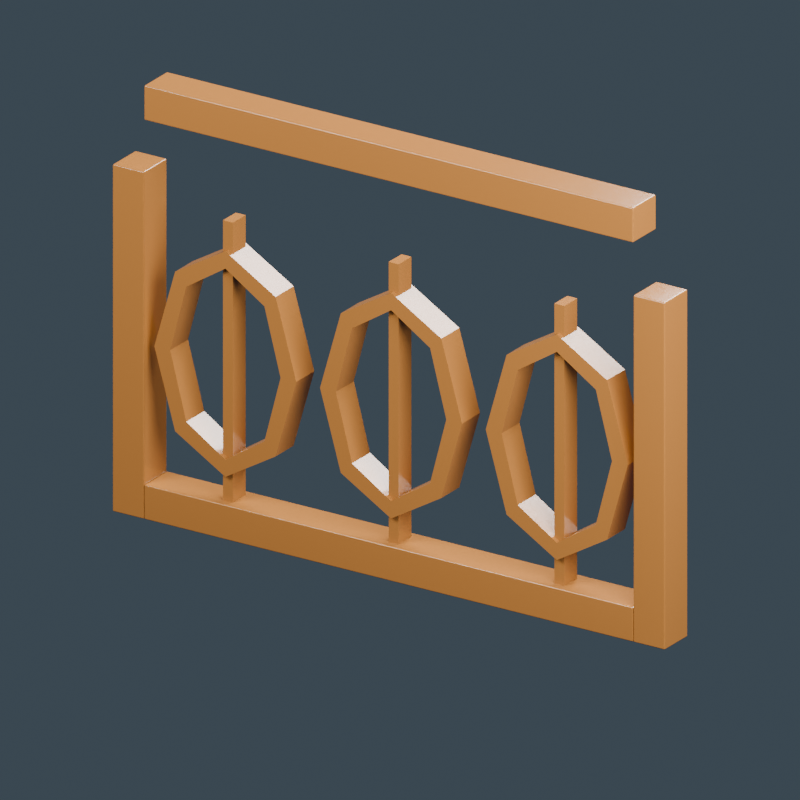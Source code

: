 # Source: source-edit.blend  (saved by Blender 4.0.36; exported with 4.5.12 LTS)
import bpy
from mathutils import Matrix  # noqa: F401  (used for matrix-valued properties, if any)

bpy.ops.wm.read_factory_settings(use_empty=True)
scene = bpy.context.scene
scene.name = 'Scene'

# ---- materials (node trees are filled in below, after node groups)
mat_golden_carved_timber = bpy.data.materials.new('Golden carved timber')
mat_golden_carved_timber.diffuse_color = (0.3185, 0.126, 0.02721, 1.0)

# ---- material node trees
mat_golden_carved_timber.use_nodes = True; mat_golden_carved_timber.node_tree.nodes.clear()
_N = mat_golden_carved_timber.node_tree.nodes; _L = mat_golden_carved_timber.node_tree.links
n0 = _N.new('ShaderNodeBsdfPrincipled'); n0.name = 'Principled BSDF'; n0.location = (10, 300)
n0.inputs[0].default_value = (0.3185, 0.126, 0.02721, 1.0)
n0.inputs[2].default_value = 0.17
n0.inputs[3].default_value = 1.45
n1 = _N.new('ShaderNodeOutputMaterial'); n1.name = 'Material Output'; n1.location = (300, 300)
_L.new(n0.outputs[0], n1.inputs[0])
n1.is_active_output = True

# ---- world
world_slate_studio = bpy.data.worlds.new('Slate studio'); scene.world = world_slate_studio
world_slate_studio.use_nodes = True; world_slate_studio.node_tree.nodes.clear()
_N = world_slate_studio.node_tree.nodes; _L = world_slate_studio.node_tree.links
n0 = _N.new('ShaderNodeBackground'); n0.name = 'Background'; n0.location = (10, 300)
n0.inputs[0].default_value = (0.1, 0.14, 0.18, 1.0)
n0.inputs[1].default_value = 0.5
n1 = _N.new('ShaderNodeOutputWorld'); n1.name = 'World Output'; n1.location = (300, 300)
_L.new(n0.outputs[0], n1.inputs[0])
n1.is_active_output = True
world_slate_studio.use_sun_shadow = False
world_slate_studio.sun_shadow_jitter_overblur = 0.0

# ---- cameras
cam_camera = bpy.data.cameras.new('Camera')
cam_camera.type = 'ORTHO'
cam_camera.ortho_scale = 1.7

# ---- lights
light_area = bpy.data.lights.new('Area', 'AREA')
light_area.transmission_factor = 0.0
light_area.energy = 234.8
light_area.shadow_maximum_resolution = 0.006
light_area.use_absolute_resolution = True
light_area.size = 1.7
light_area.size_y = 1.0
light_area_001 = bpy.data.lights.new('Area.001', 'AREA')
light_area_001.transmission_factor = 0.0
light_area_001.energy = 162.6
light_area_001.shadow_maximum_resolution = 0.006
light_area_001.use_absolute_resolution = True
light_area_001.size = 1.7
light_area_001.size_y = 1.0
light_area_002 = bpy.data.lights.new('Area.002', 'AREA')
light_area_002.transmission_factor = 0.0
light_area_002.energy = 270.9
light_area_002.shadow_maximum_resolution = 0.006
light_area_002.use_absolute_resolution = True
light_area_002.size = 1.7
light_area_002.size_y = 1.0

# ---- meshes
me_cube = bpy.data.meshes.new('Cube')
me_cube.from_pydata([(-0.04, -0.045, -0.4), (-0.04, -0.045, 0.4), (-0.04, 0.045, -0.4), (-0.04, 0.045, 0.4), (0.04, -0.045, -0.4), (0.04, -0.045, 0.4), (0.04, 0.045, -0.4), (0.04, 0.045, 0.4)], [], [(0, 1, 3, 2), (2, 3, 7, 6), (6, 7, 5, 4), (4, 5, 1, 0), (2, 6, 4, 0), (7, 3, 1, 5)])
_uv = me_cube.uv_layers.new(name='UVMap')
_uv.uv.foreach_set('vector', [0.375, 0.0, 0.625, 0.0, 0.625, 0.25, 0.375, 0.25, 0.375, 0.25, 0.625, 0.25, 0.625, 0.5, 0.375, 0.5, 0.375, 0.5, 0.625, 0.5, 0.625, 0.75, 0.375, 0.75, 0.375, 0.75, 0.625, 0.75, 0.625, 1.0, 0.375, 1.0, 0.125, 0.5, 0.375, 0.5, 0.375, 0.75, 0.125, 0.75, 0.625, 0.5, 0.875, 0.5, 0.875, 0.75, 0.625, 0.75])
me_cube.materials.append(mat_golden_carved_timber)
me_cube.update()
me_cube_001 = bpy.data.meshes.new('Cube.001')
me_cube_001.from_pydata([(-0.04, -0.045, -0.4), (-0.04, -0.045, 0.4), (-0.04, 0.045, -0.4), (-0.04, 0.045, 0.4), (0.04, -0.045, -0.4), (0.04, -0.045, 0.4), (0.04, 0.045, -0.4), (0.04, 0.045, 0.4)], [], [(0, 1, 3, 2), (2, 3, 7, 6), (6, 7, 5, 4), (4, 5, 1, 0), (2, 6, 4, 0), (7, 3, 1, 5)])
_uv = me_cube_001.uv_layers.new(name='UVMap')
_uv.uv.foreach_set('vector', [0.375, 0.0, 0.625, 0.0, 0.625, 0.25, 0.375, 0.25, 0.375, 0.25, 0.625, 0.25, 0.625, 0.5, 0.375, 0.5, 0.375, 0.5, 0.625, 0.5, 0.625, 0.75, 0.375, 0.75, 0.375, 0.75, 0.625, 0.75, 0.625, 1.0, 0.375, 1.0, 0.125, 0.5, 0.375, 0.5, 0.375, 0.75, 0.125, 0.75, 0.625, 0.5, 0.875, 0.5, 0.875, 0.75, 0.625, 0.75])
me_cube_001.materials.append(mat_golden_carved_timber)
me_cube_001.update()
me_cube_002 = bpy.data.meshes.new('Cube.002')
me_cube_002.from_pydata([(-0.62, -0.045, -0.04), (-0.62, -0.045, 0.04), (-0.62, 0.045, -0.04), (-0.62, 0.045, 0.04), (0.62, -0.045, -0.04), (0.62, -0.045, 0.04), (0.62, 0.045, -0.04), (0.62, 0.045, 0.04)], [], [(0, 1, 3, 2), (2, 3, 7, 6), (6, 7, 5, 4), (4, 5, 1, 0), (2, 6, 4, 0), (7, 3, 1, 5)])
_uv = me_cube_002.uv_layers.new(name='UVMap')
_uv.uv.foreach_set('vector', [0.375, 0.0, 0.625, 0.0, 0.625, 0.25, 0.375, 0.25, 0.375, 0.25, 0.625, 0.25, 0.625, 0.5, 0.375, 0.5, 0.375, 0.5, 0.625, 0.5, 0.625, 0.75, 0.375, 0.75, 0.375, 0.75, 0.625, 0.75, 0.625, 1.0, 0.375, 1.0, 0.125, 0.5, 0.375, 0.5, 0.375, 0.75, 0.125, 0.75, 0.625, 0.5, 0.875, 0.5, 0.875, 0.75, 0.625, 0.75])
me_cube_002.materials.append(mat_golden_carved_timber)
me_cube_002.update()
me_cube_003 = bpy.data.meshes.new('Cube.003')
me_cube_003.from_pydata([(-0.62, -0.045, -0.04), (-0.62, -0.045, 0.04), (-0.62, 0.045, -0.04), (-0.62, 0.045, 0.04), (0.62, -0.045, -0.04), (0.62, -0.045, 0.04), (0.62, 0.045, -0.04), (0.62, 0.045, 0.04)], [], [(0, 1, 3, 2), (2, 3, 7, 6), (6, 7, 5, 4), (4, 5, 1, 0), (2, 6, 4, 0), (7, 3, 1, 5)])
_uv = me_cube_003.uv_layers.new(name='UVMap')
_uv.uv.foreach_set('vector', [0.375, 0.0, 0.625, 0.0, 0.625, 0.25, 0.375, 0.25, 0.375, 0.25, 0.625, 0.25, 0.625, 0.5, 0.375, 0.5, 0.375, 0.5, 0.625, 0.5, 0.625, 0.75, 0.375, 0.75, 0.375, 0.75, 0.625, 0.75, 0.625, 1.0, 0.375, 1.0, 0.125, 0.5, 0.375, 0.5, 0.375, 0.75, 0.125, 0.75, 0.625, 0.5, 0.875, 0.5, 0.875, 0.75, 0.625, 0.75])
me_cube_003.materials.append(mat_golden_carved_timber)
me_cube_003.update()
me_carve_petal = bpy.data.meshes.new('CARVE_Petal')
me_carve_petal.from_pydata([(-0.24, -0.035, 0.4), (-0.2927, -0.035, 0.5838), (-0.321, -0.035, 0.5556), (-0.28, -0.035, 0.4), (-0.24, 0.035, 0.4), (-0.2927, 0.035, 0.5838), (-0.321, 0.035, 0.5556), (-0.28, 0.035, 0.4)], [], [(0, 1, 2, 3), (4, 7, 6, 5), (0, 4, 5, 1), (1, 5, 6, 2), (2, 6, 7, 3), (3, 7, 4, 0)])
me_carve_petal.materials.append(mat_golden_carved_timber)
me_carve_petal.update()
me_carve_petal_001 = bpy.data.meshes.new('CARVE_Petal.001')
me_carve_petal_001.from_pydata([(-0.2927, -0.035, 0.5838), (-0.42, -0.035, 0.66), (-0.42, -0.035, 0.62), (-0.321, -0.035, 0.5556), (-0.2927, 0.035, 0.5838), (-0.42, 0.035, 0.66), (-0.42, 0.035, 0.62), (-0.321, 0.035, 0.5556)], [], [(0, 1, 2, 3), (4, 7, 6, 5), (0, 4, 5, 1), (1, 5, 6, 2), (2, 6, 7, 3), (3, 7, 4, 0)])
me_carve_petal_001.materials.append(mat_golden_carved_timber)
me_carve_petal_001.update()
me_carve_petal_002 = bpy.data.meshes.new('CARVE_Petal.002')
me_carve_petal_002.from_pydata([(-0.42, -0.035, 0.66), (-0.5473, -0.035, 0.5838), (-0.519, -0.035, 0.5556), (-0.42, -0.035, 0.62), (-0.42, 0.035, 0.66), (-0.5473, 0.035, 0.5838), (-0.519, 0.035, 0.5556), (-0.42, 0.035, 0.62)], [], [(0, 1, 2, 3), (4, 7, 6, 5), (0, 4, 5, 1), (1, 5, 6, 2), (2, 6, 7, 3), (3, 7, 4, 0)])
me_carve_petal_002.materials.append(mat_golden_carved_timber)
me_carve_petal_002.update()
me_carve_petal_003 = bpy.data.meshes.new('CARVE_Petal.003')
me_carve_petal_003.from_pydata([(-0.5473, -0.035, 0.5838), (-0.6, -0.035, 0.4), (-0.56, -0.035, 0.4), (-0.519, -0.035, 0.5556), (-0.5473, 0.035, 0.5838), (-0.6, 0.035, 0.4), (-0.56, 0.035, 0.4), (-0.519, 0.035, 0.5556)], [], [(0, 1, 2, 3), (4, 7, 6, 5), (0, 4, 5, 1), (1, 5, 6, 2), (2, 6, 7, 3), (3, 7, 4, 0)])
me_carve_petal_003.materials.append(mat_golden_carved_timber)
me_carve_petal_003.update()
me_carve_petal_004 = bpy.data.meshes.new('CARVE_Petal.004')
me_carve_petal_004.from_pydata([(-0.6, -0.035, 0.4), (-0.5473, -0.035, 0.2162), (-0.519, -0.035, 0.2444), (-0.56, -0.035, 0.4), (-0.6, 0.035, 0.4), (-0.5473, 0.035, 0.2162), (-0.519, 0.035, 0.2444), (-0.56, 0.035, 0.4)], [], [(0, 1, 2, 3), (4, 7, 6, 5), (0, 4, 5, 1), (1, 5, 6, 2), (2, 6, 7, 3), (3, 7, 4, 0)])
me_carve_petal_004.materials.append(mat_golden_carved_timber)
me_carve_petal_004.update()
me_carve_petal_005 = bpy.data.meshes.new('CARVE_Petal.005')
me_carve_petal_005.from_pydata([(-0.5473, -0.035, 0.2162), (-0.42, -0.035, 0.14), (-0.42, -0.035, 0.18), (-0.519, -0.035, 0.2444), (-0.5473, 0.035, 0.2162), (-0.42, 0.035, 0.14), (-0.42, 0.035, 0.18), (-0.519, 0.035, 0.2444)], [], [(0, 1, 2, 3), (4, 7, 6, 5), (0, 4, 5, 1), (1, 5, 6, 2), (2, 6, 7, 3), (3, 7, 4, 0)])
me_carve_petal_005.materials.append(mat_golden_carved_timber)
me_carve_petal_005.update()
me_carve_petal_006 = bpy.data.meshes.new('CARVE_Petal.006')
me_carve_petal_006.from_pydata([(-0.42, -0.035, 0.14), (-0.2927, -0.035, 0.2162), (-0.321, -0.035, 0.2444), (-0.42, -0.035, 0.18), (-0.42, 0.035, 0.14), (-0.2927, 0.035, 0.2162), (-0.321, 0.035, 0.2444), (-0.42, 0.035, 0.18)], [], [(0, 1, 2, 3), (4, 7, 6, 5), (0, 4, 5, 1), (1, 5, 6, 2), (2, 6, 7, 3), (3, 7, 4, 0)])
me_carve_petal_006.materials.append(mat_golden_carved_timber)
me_carve_petal_006.update()
me_carve_petal_007 = bpy.data.meshes.new('CARVE_Petal.007')
me_carve_petal_007.from_pydata([(-0.2927, -0.035, 0.2162), (-0.24, -0.035, 0.4), (-0.28, -0.035, 0.4), (-0.321, -0.035, 0.2444), (-0.2927, 0.035, 0.2162), (-0.24, 0.035, 0.4), (-0.28, 0.035, 0.4), (-0.321, 0.035, 0.2444)], [], [(0, 1, 2, 3), (4, 7, 6, 5), (0, 4, 5, 1), (1, 5, 6, 2), (2, 6, 7, 3), (3, 7, 4, 0)])
me_carve_petal_007.materials.append(mat_golden_carved_timber)
me_carve_petal_007.update()
me_cube_004 = bpy.data.meshes.new('Cube.004')
me_cube_004.from_pydata([(-0.0125, -0.025, -0.325), (-0.0125, -0.025, 0.325), (-0.0125, 0.025, -0.325), (-0.0125, 0.025, 0.325), (0.0125, -0.025, -0.325), (0.0125, -0.025, 0.325), (0.0125, 0.025, -0.325), (0.0125, 0.025, 0.325)], [], [(0, 1, 3, 2), (2, 3, 7, 6), (6, 7, 5, 4), (4, 5, 1, 0), (2, 6, 4, 0), (7, 3, 1, 5)])
_uv = me_cube_004.uv_layers.new(name='UVMap')
_uv.uv.foreach_set('vector', [0.375, 0.0, 0.625, 0.0, 0.625, 0.25, 0.375, 0.25, 0.375, 0.25, 0.625, 0.25, 0.625, 0.5, 0.375, 0.5, 0.375, 0.5, 0.625, 0.5, 0.625, 0.75, 0.375, 0.75, 0.375, 0.75, 0.625, 0.75, 0.625, 1.0, 0.375, 1.0, 0.125, 0.5, 0.375, 0.5, 0.375, 0.75, 0.125, 0.75, 0.625, 0.5, 0.875, 0.5, 0.875, 0.75, 0.625, 0.75])
me_cube_004.materials.append(mat_golden_carved_timber)
me_cube_004.update()
me_carve_petal_008 = bpy.data.meshes.new('CARVE_Petal.008')
me_carve_petal_008.from_pydata([(0.18, -0.035, 0.4), (0.1273, -0.035, 0.5838), (0.09899, -0.035, 0.5556), (0.14, -0.035, 0.4), (0.18, 0.035, 0.4), (0.1273, 0.035, 0.5838), (0.09899, 0.035, 0.5556), (0.14, 0.035, 0.4)], [], [(0, 1, 2, 3), (4, 7, 6, 5), (0, 4, 5, 1), (1, 5, 6, 2), (2, 6, 7, 3), (3, 7, 4, 0)])
me_carve_petal_008.materials.append(mat_golden_carved_timber)
me_carve_petal_008.update()
me_carve_petal_009 = bpy.data.meshes.new('CARVE_Petal.009')
me_carve_petal_009.from_pydata([(0.1273, -0.035, 0.5838), (1.102e-17, -0.035, 0.66), (8.573e-18, -0.035, 0.62), (0.09899, -0.035, 0.5556), (0.1273, 0.035, 0.5838), (1.102e-17, 0.035, 0.66), (8.573e-18, 0.035, 0.62), (0.09899, 0.035, 0.5556)], [], [(0, 1, 2, 3), (4, 7, 6, 5), (0, 4, 5, 1), (1, 5, 6, 2), (2, 6, 7, 3), (3, 7, 4, 0)])
me_carve_petal_009.materials.append(mat_golden_carved_timber)
me_carve_petal_009.update()
me_carve_petal_010 = bpy.data.meshes.new('CARVE_Petal.010')
me_carve_petal_010.from_pydata([(1.102e-17, -0.035, 0.66), (-0.1273, -0.035, 0.5838), (-0.09899, -0.035, 0.5556), (8.573e-18, -0.035, 0.62), (1.102e-17, 0.035, 0.66), (-0.1273, 0.035, 0.5838), (-0.09899, 0.035, 0.5556), (8.573e-18, 0.035, 0.62)], [], [(0, 1, 2, 3), (4, 7, 6, 5), (0, 4, 5, 1), (1, 5, 6, 2), (2, 6, 7, 3), (3, 7, 4, 0)])
me_carve_petal_010.materials.append(mat_golden_carved_timber)
me_carve_petal_010.update()
me_carve_petal_011 = bpy.data.meshes.new('CARVE_Petal.011')
me_carve_petal_011.from_pydata([(-0.1273, -0.035, 0.5838), (-0.18, -0.035, 0.4), (-0.14, -0.035, 0.4), (-0.09899, -0.035, 0.5556), (-0.1273, 0.035, 0.5838), (-0.18, 0.035, 0.4), (-0.14, 0.035, 0.4), (-0.09899, 0.035, 0.5556)], [], [(0, 1, 2, 3), (4, 7, 6, 5), (0, 4, 5, 1), (1, 5, 6, 2), (2, 6, 7, 3), (3, 7, 4, 0)])
me_carve_petal_011.materials.append(mat_golden_carved_timber)
me_carve_petal_011.update()
me_carve_petal_012 = bpy.data.meshes.new('CARVE_Petal.012')
me_carve_petal_012.from_pydata([(-0.18, -0.035, 0.4), (-0.1273, -0.035, 0.2162), (-0.09899, -0.035, 0.2444), (-0.14, -0.035, 0.4), (-0.18, 0.035, 0.4), (-0.1273, 0.035, 0.2162), (-0.09899, 0.035, 0.2444), (-0.14, 0.035, 0.4)], [], [(0, 1, 2, 3), (4, 7, 6, 5), (0, 4, 5, 1), (1, 5, 6, 2), (2, 6, 7, 3), (3, 7, 4, 0)])
me_carve_petal_012.materials.append(mat_golden_carved_timber)
me_carve_petal_012.update()
me_carve_petal_013 = bpy.data.meshes.new('CARVE_Petal.013')
me_carve_petal_013.from_pydata([(-0.1273, -0.035, 0.2162), (-3.307e-17, -0.035, 0.14), (-2.572e-17, -0.035, 0.18), (-0.09899, -0.035, 0.2444), (-0.1273, 0.035, 0.2162), (-3.307e-17, 0.035, 0.14), (-2.572e-17, 0.035, 0.18), (-0.09899, 0.035, 0.2444)], [], [(0, 1, 2, 3), (4, 7, 6, 5), (0, 4, 5, 1), (1, 5, 6, 2), (2, 6, 7, 3), (3, 7, 4, 0)])
me_carve_petal_013.materials.append(mat_golden_carved_timber)
me_carve_petal_013.update()
me_carve_petal_014 = bpy.data.meshes.new('CARVE_Petal.014')
me_carve_petal_014.from_pydata([(-3.307e-17, -0.035, 0.14), (0.1273, -0.035, 0.2162), (0.09899, -0.035, 0.2444), (-2.572e-17, -0.035, 0.18), (-3.307e-17, 0.035, 0.14), (0.1273, 0.035, 0.2162), (0.09899, 0.035, 0.2444), (-2.572e-17, 0.035, 0.18)], [], [(0, 1, 2, 3), (4, 7, 6, 5), (0, 4, 5, 1), (1, 5, 6, 2), (2, 6, 7, 3), (3, 7, 4, 0)])
me_carve_petal_014.materials.append(mat_golden_carved_timber)
me_carve_petal_014.update()
me_carve_petal_015 = bpy.data.meshes.new('CARVE_Petal.015')
me_carve_petal_015.from_pydata([(0.1273, -0.035, 0.2162), (0.18, -0.035, 0.4), (0.14, -0.035, 0.4), (0.09899, -0.035, 0.2444), (0.1273, 0.035, 0.2162), (0.18, 0.035, 0.4), (0.14, 0.035, 0.4), (0.09899, 0.035, 0.2444)], [], [(0, 1, 2, 3), (4, 7, 6, 5), (0, 4, 5, 1), (1, 5, 6, 2), (2, 6, 7, 3), (3, 7, 4, 0)])
me_carve_petal_015.materials.append(mat_golden_carved_timber)
me_carve_petal_015.update()
me_cube_005 = bpy.data.meshes.new('Cube.005')
me_cube_005.from_pydata([(-0.0125, -0.025, -0.325), (-0.0125, -0.025, 0.325), (-0.0125, 0.025, -0.325), (-0.0125, 0.025, 0.325), (0.0125, -0.025, -0.325), (0.0125, -0.025, 0.325), (0.0125, 0.025, -0.325), (0.0125, 0.025, 0.325)], [], [(0, 1, 3, 2), (2, 3, 7, 6), (6, 7, 5, 4), (4, 5, 1, 0), (2, 6, 4, 0), (7, 3, 1, 5)])
_uv = me_cube_005.uv_layers.new(name='UVMap')
_uv.uv.foreach_set('vector', [0.375, 0.0, 0.625, 0.0, 0.625, 0.25, 0.375, 0.25, 0.375, 0.25, 0.625, 0.25, 0.625, 0.5, 0.375, 0.5, 0.375, 0.5, 0.625, 0.5, 0.625, 0.75, 0.375, 0.75, 0.375, 0.75, 0.625, 0.75, 0.625, 1.0, 0.375, 1.0, 0.125, 0.5, 0.375, 0.5, 0.375, 0.75, 0.125, 0.75, 0.625, 0.5, 0.875, 0.5, 0.875, 0.75, 0.625, 0.75])
me_cube_005.materials.append(mat_golden_carved_timber)
me_cube_005.update()
me_carve_petal_016 = bpy.data.meshes.new('CARVE_Petal.016')
me_carve_petal_016.from_pydata([(0.6, -0.035, 0.4), (0.5473, -0.035, 0.5838), (0.519, -0.035, 0.5556), (0.56, -0.035, 0.4), (0.6, 0.035, 0.4), (0.5473, 0.035, 0.5838), (0.519, 0.035, 0.5556), (0.56, 0.035, 0.4)], [], [(0, 1, 2, 3), (4, 7, 6, 5), (0, 4, 5, 1), (1, 5, 6, 2), (2, 6, 7, 3), (3, 7, 4, 0)])
me_carve_petal_016.materials.append(mat_golden_carved_timber)
me_carve_petal_016.update()
me_carve_petal_017 = bpy.data.meshes.new('CARVE_Petal.017')
me_carve_petal_017.from_pydata([(0.5473, -0.035, 0.5838), (0.42, -0.035, 0.66), (0.42, -0.035, 0.62), (0.519, -0.035, 0.5556), (0.5473, 0.035, 0.5838), (0.42, 0.035, 0.66), (0.42, 0.035, 0.62), (0.519, 0.035, 0.5556)], [], [(0, 1, 2, 3), (4, 7, 6, 5), (0, 4, 5, 1), (1, 5, 6, 2), (2, 6, 7, 3), (3, 7, 4, 0)])
me_carve_petal_017.materials.append(mat_golden_carved_timber)
me_carve_petal_017.update()
me_carve_petal_018 = bpy.data.meshes.new('CARVE_Petal.018')
me_carve_petal_018.from_pydata([(0.42, -0.035, 0.66), (0.2927, -0.035, 0.5838), (0.321, -0.035, 0.5556), (0.42, -0.035, 0.62), (0.42, 0.035, 0.66), (0.2927, 0.035, 0.5838), (0.321, 0.035, 0.5556), (0.42, 0.035, 0.62)], [], [(0, 1, 2, 3), (4, 7, 6, 5), (0, 4, 5, 1), (1, 5, 6, 2), (2, 6, 7, 3), (3, 7, 4, 0)])
me_carve_petal_018.materials.append(mat_golden_carved_timber)
me_carve_petal_018.update()
me_carve_petal_019 = bpy.data.meshes.new('CARVE_Petal.019')
me_carve_petal_019.from_pydata([(0.2927, -0.035, 0.5838), (0.24, -0.035, 0.4), (0.28, -0.035, 0.4), (0.321, -0.035, 0.5556), (0.2927, 0.035, 0.5838), (0.24, 0.035, 0.4), (0.28, 0.035, 0.4), (0.321, 0.035, 0.5556)], [], [(0, 1, 2, 3), (4, 7, 6, 5), (0, 4, 5, 1), (1, 5, 6, 2), (2, 6, 7, 3), (3, 7, 4, 0)])
me_carve_petal_019.materials.append(mat_golden_carved_timber)
me_carve_petal_019.update()
me_carve_petal_020 = bpy.data.meshes.new('CARVE_Petal.020')
me_carve_petal_020.from_pydata([(0.24, -0.035, 0.4), (0.2927, -0.035, 0.2162), (0.321, -0.035, 0.2444), (0.28, -0.035, 0.4), (0.24, 0.035, 0.4), (0.2927, 0.035, 0.2162), (0.321, 0.035, 0.2444), (0.28, 0.035, 0.4)], [], [(0, 1, 2, 3), (4, 7, 6, 5), (0, 4, 5, 1), (1, 5, 6, 2), (2, 6, 7, 3), (3, 7, 4, 0)])
me_carve_petal_020.materials.append(mat_golden_carved_timber)
me_carve_petal_020.update()
me_carve_petal_021 = bpy.data.meshes.new('CARVE_Petal.021')
me_carve_petal_021.from_pydata([(0.2927, -0.035, 0.2162), (0.42, -0.035, 0.14), (0.42, -0.035, 0.18), (0.321, -0.035, 0.2444), (0.2927, 0.035, 0.2162), (0.42, 0.035, 0.14), (0.42, 0.035, 0.18), (0.321, 0.035, 0.2444)], [], [(0, 1, 2, 3), (4, 7, 6, 5), (0, 4, 5, 1), (1, 5, 6, 2), (2, 6, 7, 3), (3, 7, 4, 0)])
me_carve_petal_021.materials.append(mat_golden_carved_timber)
me_carve_petal_021.update()
me_carve_petal_022 = bpy.data.meshes.new('CARVE_Petal.022')
me_carve_petal_022.from_pydata([(0.42, -0.035, 0.14), (0.5473, -0.035, 0.2162), (0.519, -0.035, 0.2444), (0.42, -0.035, 0.18), (0.42, 0.035, 0.14), (0.5473, 0.035, 0.2162), (0.519, 0.035, 0.2444), (0.42, 0.035, 0.18)], [], [(0, 1, 2, 3), (4, 7, 6, 5), (0, 4, 5, 1), (1, 5, 6, 2), (2, 6, 7, 3), (3, 7, 4, 0)])
me_carve_petal_022.materials.append(mat_golden_carved_timber)
me_carve_petal_022.update()
me_carve_petal_023 = bpy.data.meshes.new('CARVE_Petal.023')
me_carve_petal_023.from_pydata([(0.5473, -0.035, 0.2162), (0.6, -0.035, 0.4), (0.56, -0.035, 0.4), (0.519, -0.035, 0.2444), (0.5473, 0.035, 0.2162), (0.6, 0.035, 0.4), (0.56, 0.035, 0.4), (0.519, 0.035, 0.2444)], [], [(0, 1, 2, 3), (4, 7, 6, 5), (0, 4, 5, 1), (1, 5, 6, 2), (2, 6, 7, 3), (3, 7, 4, 0)])
me_carve_petal_023.materials.append(mat_golden_carved_timber)
me_carve_petal_023.update()
me_cube_006 = bpy.data.meshes.new('Cube.006')
me_cube_006.from_pydata([(-0.0125, -0.025, -0.325), (-0.0125, -0.025, 0.325), (-0.0125, 0.025, -0.325), (-0.0125, 0.025, 0.325), (0.0125, -0.025, -0.325), (0.0125, -0.025, 0.325), (0.0125, 0.025, -0.325), (0.0125, 0.025, 0.325)], [], [(0, 1, 3, 2), (2, 3, 7, 6), (6, 7, 5, 4), (4, 5, 1, 0), (2, 6, 4, 0), (7, 3, 1, 5)])
_uv = me_cube_006.uv_layers.new(name='UVMap')
_uv.uv.foreach_set('vector', [0.375, 0.0, 0.625, 0.0, 0.625, 0.25, 0.375, 0.25, 0.375, 0.25, 0.625, 0.25, 0.625, 0.5, 0.375, 0.5, 0.375, 0.5, 0.625, 0.5, 0.625, 0.75, 0.375, 0.75, 0.375, 0.75, 0.625, 0.75, 0.625, 1.0, 0.375, 1.0, 0.125, 0.5, 0.375, 0.5, 0.375, 0.75, 0.125, 0.75, 0.625, 0.5, 0.875, 0.5, 0.875, 0.75, 0.625, 0.75])
me_cube_006.materials.append(mat_golden_carved_timber)
me_cube_006.update()

# ---- objects
ob_asset_malayhousecarvedpanel = bpy.data.objects.new('ASSET_MalayHouseCarvedPanel', None)
ob_panel_stile = bpy.data.objects.new('PANEL_Stile', me_cube)
ob_panel_stile_001 = bpy.data.objects.new('PANEL_Stile.001', me_cube_001)
ob_panel_bottomrail = bpy.data.objects.new('PANEL_BottomRail', me_cube_002)
ob_panel_toprail = bpy.data.objects.new('PANEL_TopRail', me_cube_003)
ob_carve_petal_001 = bpy.data.objects.new('CARVE_Petal.001', me_carve_petal)
ob_carve_petal_002 = bpy.data.objects.new('CARVE_Petal.002', me_carve_petal_001)
ob_carve_petal_003 = bpy.data.objects.new('CARVE_Petal.003', me_carve_petal_002)
ob_carve_petal_004 = bpy.data.objects.new('CARVE_Petal.004', me_carve_petal_003)
ob_carve_petal_005 = bpy.data.objects.new('CARVE_Petal.005', me_carve_petal_004)
ob_carve_petal_006 = bpy.data.objects.new('CARVE_Petal.006', me_carve_petal_005)
ob_carve_petal_007 = bpy.data.objects.new('CARVE_Petal.007', me_carve_petal_006)
ob_carve_petal_008 = bpy.data.objects.new('CARVE_Petal.008', me_carve_petal_007)
ob_carve_stem_001 = bpy.data.objects.new('CARVE_Stem.001', me_cube_004)
ob_carve_petal_009 = bpy.data.objects.new('CARVE_Petal.009', me_carve_petal_008)
ob_carve_petal_010 = bpy.data.objects.new('CARVE_Petal.010', me_carve_petal_009)
ob_carve_petal_011 = bpy.data.objects.new('CARVE_Petal.011', me_carve_petal_010)
ob_carve_petal_012 = bpy.data.objects.new('CARVE_Petal.012', me_carve_petal_011)
ob_carve_petal_013 = bpy.data.objects.new('CARVE_Petal.013', me_carve_petal_012)
ob_carve_petal_014 = bpy.data.objects.new('CARVE_Petal.014', me_carve_petal_013)
ob_carve_petal_015 = bpy.data.objects.new('CARVE_Petal.015', me_carve_petal_014)
ob_carve_petal_016 = bpy.data.objects.new('CARVE_Petal.016', me_carve_petal_015)
ob_carve_stem_002 = bpy.data.objects.new('CARVE_Stem.002', me_cube_005)
ob_carve_petal_017 = bpy.data.objects.new('CARVE_Petal.017', me_carve_petal_016)
ob_carve_petal_018 = bpy.data.objects.new('CARVE_Petal.018', me_carve_petal_017)
ob_carve_petal_019 = bpy.data.objects.new('CARVE_Petal.019', me_carve_petal_018)
ob_carve_petal_020 = bpy.data.objects.new('CARVE_Petal.020', me_carve_petal_019)
ob_carve_petal_021 = bpy.data.objects.new('CARVE_Petal.021', me_carve_petal_020)
ob_carve_petal_022 = bpy.data.objects.new('CARVE_Petal.022', me_carve_petal_021)
ob_carve_petal_023 = bpy.data.objects.new('CARVE_Petal.023', me_carve_petal_022)
ob_carve_petal = bpy.data.objects.new('CARVE_Petal', me_carve_petal_023)
ob_carve_stem = bpy.data.objects.new('CARVE_Stem', me_cube_006)
ob_studio_key = bpy.data.objects.new('STUDIO_Key', light_area)
ob_studio_fill = bpy.data.objects.new('STUDIO_Fill', light_area_001)
ob_studio_rim = bpy.data.objects.new('STUDIO_Rim', light_area_002)
ob_studio_camera = bpy.data.objects.new('STUDIO_Camera', cam_camera)

# ---- transforms, parenting, visibility, modifiers, constraints
ob_asset_malayhousecarvedpanel.location = (0.0, 0.0, 0.0)
ob_panel_stile.parent = ob_asset_malayhousecarvedpanel
ob_panel_stile.location = (-0.66, 0.0, 0.4)
_m = ob_panel_stile.modifiers.new('Manufactured edge', 'BEVEL')
_m.width = 0.003
_m.width_pct = 0.003
_m.segments = 2
_m = ob_panel_stile.modifiers.new('Corner normals', 'WEIGHTED_NORMAL')
ob_panel_stile_001.parent = ob_asset_malayhousecarvedpanel
ob_panel_stile_001.location = (0.66, 0.0, 0.4)
_m = ob_panel_stile_001.modifiers.new('Manufactured edge', 'BEVEL')
_m.width = 0.003
_m.width_pct = 0.003
_m.segments = 2
_m = ob_panel_stile_001.modifiers.new('Corner normals', 'WEIGHTED_NORMAL')
ob_panel_bottomrail.parent = ob_asset_malayhousecarvedpanel
ob_panel_bottomrail.location = (0.0, 0.0, 0.04)
_m = ob_panel_bottomrail.modifiers.new('Manufactured edge', 'BEVEL')
_m.width = 0.003
_m.width_pct = 0.003
_m.segments = 2
_m = ob_panel_bottomrail.modifiers.new('Corner normals', 'WEIGHTED_NORMAL')
ob_panel_toprail.parent = ob_asset_malayhousecarvedpanel
ob_panel_toprail.location = (0.0, 0.0, 0.96)
_m = ob_panel_toprail.modifiers.new('Manufactured edge', 'BEVEL')
_m.width = 0.003
_m.width_pct = 0.003
_m.segments = 2
_m = ob_panel_toprail.modifiers.new('Corner normals', 'WEIGHTED_NORMAL')
ob_carve_petal_001.parent = ob_asset_malayhousecarvedpanel
ob_carve_petal_001.location = (0.0, 0.0, 0.0)
ob_carve_petal_002.parent = ob_asset_malayhousecarvedpanel
ob_carve_petal_002.location = (0.0, 0.0, 0.0)
ob_carve_petal_003.parent = ob_asset_malayhousecarvedpanel
ob_carve_petal_003.location = (0.0, 0.0, 0.0)
ob_carve_petal_004.parent = ob_asset_malayhousecarvedpanel
ob_carve_petal_004.location = (0.0, 0.0, 0.0)
ob_carve_petal_005.parent = ob_asset_malayhousecarvedpanel
ob_carve_petal_005.location = (0.0, 0.0, 0.0)
ob_carve_petal_006.parent = ob_asset_malayhousecarvedpanel
ob_carve_petal_006.location = (0.0, 0.0, 0.0)
ob_carve_petal_007.parent = ob_asset_malayhousecarvedpanel
ob_carve_petal_007.location = (0.0, 0.0, 0.0)
ob_carve_petal_008.parent = ob_asset_malayhousecarvedpanel
ob_carve_petal_008.location = (0.0, 0.0, 0.0)
ob_carve_stem_001.parent = ob_asset_malayhousecarvedpanel
ob_carve_stem_001.location = (-0.42, 0.0, 0.4)
ob_carve_stem_001.rotation_euler = (0.0, -0.0, -3.142)
ob_carve_petal_009.parent = ob_asset_malayhousecarvedpanel
ob_carve_petal_009.location = (0.0, 0.0, 0.0)
ob_carve_petal_010.parent = ob_asset_malayhousecarvedpanel
ob_carve_petal_010.location = (0.0, 0.0, 0.0)
ob_carve_petal_011.parent = ob_asset_malayhousecarvedpanel
ob_carve_petal_011.location = (0.0, 0.0, 0.0)
ob_carve_petal_012.parent = ob_asset_malayhousecarvedpanel
ob_carve_petal_012.location = (0.0, 0.0, 0.0)
ob_carve_petal_013.parent = ob_asset_malayhousecarvedpanel
ob_carve_petal_013.location = (0.0, 0.0, 0.0)
ob_carve_petal_014.parent = ob_asset_malayhousecarvedpanel
ob_carve_petal_014.location = (0.0, 0.0, 0.0)
ob_carve_petal_015.parent = ob_asset_malayhousecarvedpanel
ob_carve_petal_015.location = (0.0, 0.0, 0.0)
ob_carve_petal_016.parent = ob_asset_malayhousecarvedpanel
ob_carve_petal_016.location = (0.0, 0.0, 0.0)
ob_carve_stem_002.parent = ob_asset_malayhousecarvedpanel
ob_carve_stem_002.location = (0.0, 0.0, 0.4)
ob_carve_stem_002.rotation_euler = (0.0, -0.0, -3.142)
ob_carve_petal_017.parent = ob_asset_malayhousecarvedpanel
ob_carve_petal_017.location = (0.0, 0.0, 0.0)
ob_carve_petal_018.parent = ob_asset_malayhousecarvedpanel
ob_carve_petal_018.location = (0.0, 0.0, 0.0)
ob_carve_petal_019.parent = ob_asset_malayhousecarvedpanel
ob_carve_petal_019.location = (0.0, 0.0, 0.0)
ob_carve_petal_020.parent = ob_asset_malayhousecarvedpanel
ob_carve_petal_020.location = (0.0, 0.0, 0.0)
ob_carve_petal_021.parent = ob_asset_malayhousecarvedpanel
ob_carve_petal_021.location = (0.0, 0.0, 0.0)
ob_carve_petal_022.parent = ob_asset_malayhousecarvedpanel
ob_carve_petal_022.location = (0.0, 0.0, 0.0)
ob_carve_petal_023.parent = ob_asset_malayhousecarvedpanel
ob_carve_petal_023.location = (0.0, 0.0, 0.0)
ob_carve_petal.parent = ob_asset_malayhousecarvedpanel
ob_carve_petal.location = (0.0, 0.0, 0.0)
ob_carve_stem.parent = ob_asset_malayhousecarvedpanel
ob_carve_stem.location = (0.42, 0.0, 0.4)
ob_carve_stem.rotation_euler = (0.0, -0.0, -3.142)
ob_studio_key.location = (-1.7, -2.55, 2.975)
ob_studio_key.rotation_euler = (0.872, -9.072e-09, -0.588)
ob_studio_fill.location = (2.125, -0.85, 1.7)
ob_studio_fill.rotation_euler = (1.054, -2.227e-08, 1.19)
ob_studio_rim.location = (0.0, 2.125, 2.55)
ob_studio_rim.rotation_euler = (0.7796, 6.145e-08, 3.142)
ob_studio_camera.location = (2.21, -3.4, 2.1)
ob_studio_camera.rotation_euler = (1.174, 3.537e-08, 0.5764)

# ---- collection membership
scene.collection.objects.link(ob_asset_malayhousecarvedpanel)
scene.collection.objects.link(ob_panel_stile)
scene.collection.objects.link(ob_panel_stile_001)
scene.collection.objects.link(ob_panel_bottomrail)
scene.collection.objects.link(ob_panel_toprail)
scene.collection.objects.link(ob_carve_petal_001)
scene.collection.objects.link(ob_carve_petal_002)
scene.collection.objects.link(ob_carve_petal_003)
scene.collection.objects.link(ob_carve_petal_004)
scene.collection.objects.link(ob_carve_petal_005)
scene.collection.objects.link(ob_carve_petal_006)
scene.collection.objects.link(ob_carve_petal_007)
scene.collection.objects.link(ob_carve_petal_008)
scene.collection.objects.link(ob_carve_stem_001)
scene.collection.objects.link(ob_carve_petal_009)
scene.collection.objects.link(ob_carve_petal_010)
scene.collection.objects.link(ob_carve_petal_011)
scene.collection.objects.link(ob_carve_petal_012)
scene.collection.objects.link(ob_carve_petal_013)
scene.collection.objects.link(ob_carve_petal_014)
scene.collection.objects.link(ob_carve_petal_015)
scene.collection.objects.link(ob_carve_petal_016)
scene.collection.objects.link(ob_carve_stem_002)
scene.collection.objects.link(ob_carve_petal_017)
scene.collection.objects.link(ob_carve_petal_018)
scene.collection.objects.link(ob_carve_petal_019)
scene.collection.objects.link(ob_carve_petal_020)
scene.collection.objects.link(ob_carve_petal_021)
scene.collection.objects.link(ob_carve_petal_022)
scene.collection.objects.link(ob_carve_petal_023)
scene.collection.objects.link(ob_carve_petal)
scene.collection.objects.link(ob_carve_stem)
scene.collection.objects.link(ob_studio_key)
scene.collection.objects.link(ob_studio_fill)
scene.collection.objects.link(ob_studio_rim)
scene.collection.objects.link(ob_studio_camera)

# ---- scene / render settings (as saved in the file)
scene.camera = ob_studio_camera
scene.frame_start = 1; scene.frame_end = 250; scene.frame_set(1)
scene.render.engine = 'CYCLES'
scene.render.resolution_x = 640
scene.render.resolution_y = 640
scene.cycles.use_denoising = False
scene.cycles.samples = 32
scene.cycles.sampling_pattern = 'TABULATED_SOBOL'
bpy.context.view_layer.update()
